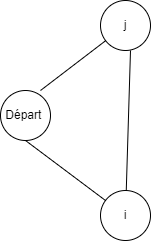

The diagram above was exported from draw.io. Its source (the exported page's mxGraphModel, read from the mxfile embedded in the PNG):
<mxGraphModel dx="1221" dy="579" grid="1" gridSize="10" guides="1" tooltips="1" connect="1" arrows="1" fold="1" page="1" pageScale="1" pageWidth="850" pageHeight="1100" math="0" shadow="0">
  <root>
    <mxCell id="0" />
    <mxCell id="1" parent="0" />
    <mxCell id="H3fkyLcr5i-7FqsH8ott-1" value="Départ&amp;nbsp;" style="ellipse;whiteSpace=wrap;html=1;" vertex="1" parent="1">
      <mxGeometry x="40" y="250" width="50" height="50" as="geometry" />
    </mxCell>
    <mxCell id="H3fkyLcr5i-7FqsH8ott-2" value="j" style="ellipse;whiteSpace=wrap;html=1;aspect=fixed;" vertex="1" parent="1">
      <mxGeometry x="140" y="160" width="50" height="50" as="geometry" />
    </mxCell>
    <mxCell id="H3fkyLcr5i-7FqsH8ott-3" value="i" style="ellipse;whiteSpace=wrap;html=1;aspect=fixed;" vertex="1" parent="1">
      <mxGeometry x="140" y="350" width="50" height="50" as="geometry" />
    </mxCell>
    <mxCell id="H3fkyLcr5i-7FqsH8ott-4" value="" style="endArrow=none;html=1;rounded=0;entryX=0.5;entryY=1;entryDx=0;entryDy=0;" edge="1" parent="1" source="H3fkyLcr5i-7FqsH8ott-3" target="H3fkyLcr5i-7FqsH8ott-1">
      <mxGeometry width="50" height="50" relative="1" as="geometry">
        <mxPoint x="70" y="350" as="sourcePoint" />
        <mxPoint x="120" y="300" as="targetPoint" />
      </mxGeometry>
    </mxCell>
    <mxCell id="H3fkyLcr5i-7FqsH8ott-5" value="" style="endArrow=none;html=1;rounded=0;" edge="1" parent="1" source="H3fkyLcr5i-7FqsH8ott-3">
      <mxGeometry width="50" height="50" relative="1" as="geometry">
        <mxPoint x="120" y="260" as="sourcePoint" />
        <mxPoint x="170" y="210" as="targetPoint" />
      </mxGeometry>
    </mxCell>
    <mxCell id="H3fkyLcr5i-7FqsH8ott-6" value="" style="endArrow=none;html=1;rounded=0;exitX=0.8;exitY=0;exitDx=0;exitDy=0;exitPerimeter=0;" edge="1" parent="1" source="H3fkyLcr5i-7FqsH8ott-1" target="H3fkyLcr5i-7FqsH8ott-2">
      <mxGeometry width="50" height="50" relative="1" as="geometry">
        <mxPoint x="70" y="350" as="sourcePoint" />
        <mxPoint x="120" y="300" as="targetPoint" />
      </mxGeometry>
    </mxCell>
  </root>
</mxGraphModel>